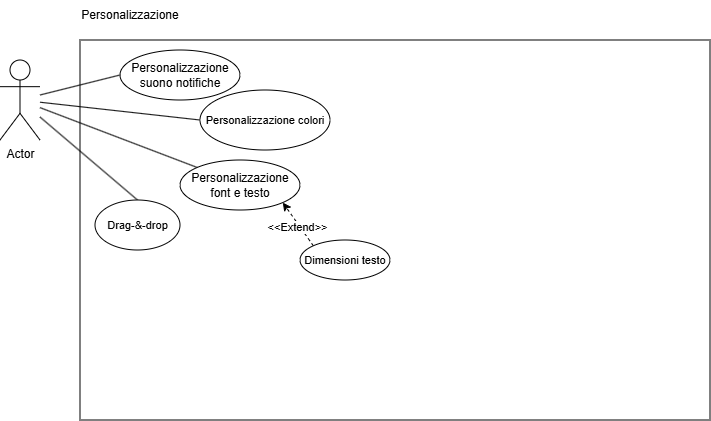

The diagram above was exported from draw.io. Its source (the exported page's mxGraphModel, read from the mxfile embedded in the PNG):
<mxGraphModel dx="815" dy="493" grid="1" gridSize="10" guides="1" tooltips="1" connect="1" arrows="1" fold="1" page="1" pageScale="1" pageWidth="827" pageHeight="1169" math="0" shadow="0">
  <root>
    <mxCell id="0" />
    <mxCell id="1" parent="0" />
    <mxCell id="7ACUWjWO8T6iTnsryJQ7-1" value="Actor" style="shape=umlActor;verticalLabelPosition=bottom;verticalAlign=top;html=1;outlineConnect=0;" vertex="1" parent="1">
      <mxGeometry x="40" y="80" width="40" height="80" as="geometry" />
    </mxCell>
    <mxCell id="7ACUWjWO8T6iTnsryJQ7-3" value="" style="rounded=0;whiteSpace=wrap;html=1;" vertex="1" parent="1">
      <mxGeometry x="120" y="60" width="630" height="380" as="geometry" />
    </mxCell>
    <mxCell id="7ACUWjWO8T6iTnsryJQ7-4" value="Personalizzazione" style="text;html=1;whiteSpace=wrap;strokeColor=none;fillColor=none;align=center;verticalAlign=middle;rounded=0;" vertex="1" parent="1">
      <mxGeometry x="120" y="20" width="100" height="30" as="geometry" />
    </mxCell>
    <mxCell id="7ACUWjWO8T6iTnsryJQ7-6" style="rounded=0;orthogonalLoop=1;jettySize=auto;html=1;exitX=0;exitY=0.5;exitDx=0;exitDy=0;endArrow=none;endFill=0;" edge="1" parent="1" source="7ACUWjWO8T6iTnsryJQ7-5" target="7ACUWjWO8T6iTnsryJQ7-1">
      <mxGeometry relative="1" as="geometry" />
    </mxCell>
    <mxCell id="7ACUWjWO8T6iTnsryJQ7-5" value="Personalizzazione suono notifiche" style="ellipse;whiteSpace=wrap;html=1;" vertex="1" parent="1">
      <mxGeometry x="160" y="70" width="120" height="50" as="geometry" />
    </mxCell>
    <mxCell id="7ACUWjWO8T6iTnsryJQ7-8" style="rounded=0;orthogonalLoop=1;jettySize=auto;html=1;exitX=0;exitY=0;exitDx=0;exitDy=0;endArrow=none;endFill=0;" edge="1" parent="1" source="7ACUWjWO8T6iTnsryJQ7-7" target="7ACUWjWO8T6iTnsryJQ7-1">
      <mxGeometry relative="1" as="geometry" />
    </mxCell>
    <mxCell id="7ACUWjWO8T6iTnsryJQ7-7" value="Personalizzazione font e testo" style="ellipse;whiteSpace=wrap;html=1;" vertex="1" parent="1">
      <mxGeometry x="220" y="180" width="120" height="50" as="geometry" />
    </mxCell>
    <mxCell id="7ACUWjWO8T6iTnsryJQ7-10" style="edgeStyle=none;shape=connector;rounded=0;orthogonalLoop=1;jettySize=auto;html=1;exitX=0;exitY=0.5;exitDx=0;exitDy=0;strokeColor=default;align=center;verticalAlign=middle;fontFamily=Helvetica;fontSize=11;fontColor=default;labelBackgroundColor=default;endArrow=none;endFill=0;" edge="1" parent="1" source="7ACUWjWO8T6iTnsryJQ7-9" target="7ACUWjWO8T6iTnsryJQ7-1">
      <mxGeometry relative="1" as="geometry" />
    </mxCell>
    <mxCell id="7ACUWjWO8T6iTnsryJQ7-9" value="Personalizzazione colori" style="ellipse;whiteSpace=wrap;html=1;fontFamily=Helvetica;fontSize=11;fontColor=default;labelBackgroundColor=default;" vertex="1" parent="1">
      <mxGeometry x="240" y="110" width="130" height="60" as="geometry" />
    </mxCell>
    <mxCell id="7ACUWjWO8T6iTnsryJQ7-12" style="edgeStyle=none;shape=connector;rounded=0;orthogonalLoop=1;jettySize=auto;html=1;exitX=0.5;exitY=0;exitDx=0;exitDy=0;strokeColor=default;align=center;verticalAlign=middle;fontFamily=Helvetica;fontSize=11;fontColor=default;labelBackgroundColor=default;endArrow=none;endFill=0;" edge="1" parent="1" source="7ACUWjWO8T6iTnsryJQ7-11" target="7ACUWjWO8T6iTnsryJQ7-1">
      <mxGeometry relative="1" as="geometry" />
    </mxCell>
    <mxCell id="7ACUWjWO8T6iTnsryJQ7-11" value="Drag-&amp;amp;-drop" style="ellipse;whiteSpace=wrap;html=1;fontFamily=Helvetica;fontSize=11;fontColor=default;labelBackgroundColor=default;" vertex="1" parent="1">
      <mxGeometry x="135" y="220" width="85" height="50" as="geometry" />
    </mxCell>
    <mxCell id="7ACUWjWO8T6iTnsryJQ7-16" style="edgeStyle=none;shape=connector;rounded=0;orthogonalLoop=1;jettySize=auto;html=1;exitX=0;exitY=0;exitDx=0;exitDy=0;entryX=1;entryY=1;entryDx=0;entryDy=0;strokeColor=default;align=center;verticalAlign=middle;fontFamily=Helvetica;fontSize=11;fontColor=default;labelBackgroundColor=default;endArrow=classic;endFill=1;dashed=1;" edge="1" parent="1" source="7ACUWjWO8T6iTnsryJQ7-15" target="7ACUWjWO8T6iTnsryJQ7-7">
      <mxGeometry relative="1" as="geometry" />
    </mxCell>
    <mxCell id="7ACUWjWO8T6iTnsryJQ7-17" value="&amp;lt;&amp;lt;Extend&amp;gt;&amp;gt;" style="edgeLabel;html=1;align=center;verticalAlign=middle;resizable=0;points=[];fontFamily=Helvetica;fontSize=11;fontColor=default;labelBackgroundColor=default;" vertex="1" connectable="0" parent="7ACUWjWO8T6iTnsryJQ7-16">
      <mxGeometry x="-0.0491" y="2" relative="1" as="geometry">
        <mxPoint as="offset" />
      </mxGeometry>
    </mxCell>
    <mxCell id="7ACUWjWO8T6iTnsryJQ7-15" value="Dimensioni testo" style="ellipse;whiteSpace=wrap;html=1;fontFamily=Helvetica;fontSize=11;fontColor=default;labelBackgroundColor=default;" vertex="1" parent="1">
      <mxGeometry x="340" y="260" width="90" height="40" as="geometry" />
    </mxCell>
  </root>
</mxGraphModel>